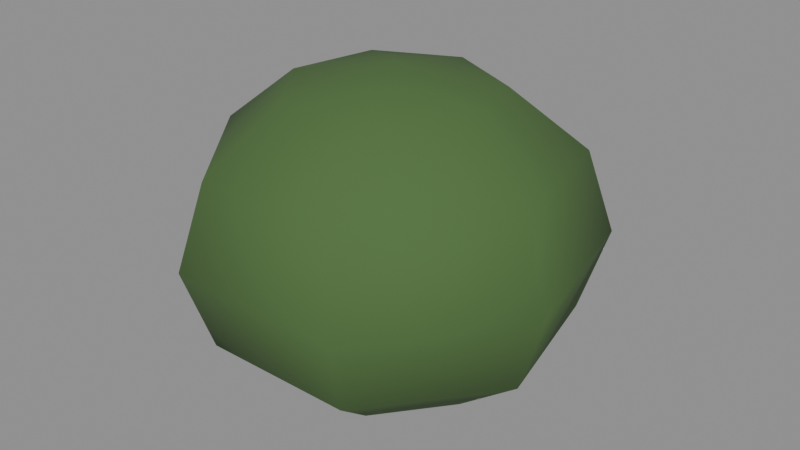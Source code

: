 # Source: plant-bush.blend  (saved by Blender 5.3.31; exported with 4.5.12 LTS)
import bpy
from mathutils import Matrix  # noqa: F401  (used for matrix-valued properties, if any)

bpy.ops.wm.read_factory_settings(use_empty=True)
scene = bpy.context.scene
scene.name = 'Scene'

# ---- materials (node trees are filled in below, after node groups)
mat_4a6a38 = bpy.data.materials.new('#4a6a38')
mat_4a6a38.use_backface_culling = True
mat_4a6a38.diffuse_color = (0.06848, 0.1441, 0.03955, 1.0)

# ---- material node trees
mat_4a6a38.use_nodes = True; mat_4a6a38.node_tree.nodes.clear()
_N = mat_4a6a38.node_tree.nodes; _L = mat_4a6a38.node_tree.links
n0 = _N.new('ShaderNodeBsdfPrincipled'); n0.name = 'Principled BSDF'; n0.location = (-200, 100)
n0.inputs[0].default_value = (0.06848, 0.1441, 0.03955, 1.0)
n0.inputs[2].default_value = 0.9
n0.inputs[10].default_value = 0.005
n1 = _N.new('ShaderNodeOutputMaterial'); n1.name = 'Material Output'; n1.location = (200, 100)
_L.new(n0.outputs[0], n1.inputs[0])
n1.is_active_output = True

# ---- meshes
me_00__4a6a38_r110 = bpy.data.meshes.new('00_#4a6a38_r110')
me_00__4a6a38_r110.from_pydata([(0.0, 1.311e-08, 0.49), (0.0, 0.15, 0.4578), (0.0, 0.2598, 0.37), (0.0, 0.2598, 0.13), (0.0, -1.311e-08, 0.01), (0.1173, 0.09352, 0.4578), (0.2031, 0.162, 0.37), (0.2345, 0.187, 0.25), (0.2031, 0.162, 0.13), (0.1173, 0.09352, 0.04215), (0.1462, -0.03338, 0.4578), (0.2533, -0.05781, 0.37), (0.2925, -0.06676, 0.25), (0.2533, -0.05781, 0.13), (0.1462, -0.03338, 0.04215), (0.06508, -0.1351, 0.4578), (0.1127, -0.2341, 0.37), (0.1302, -0.2703, 0.25), (0.1127, -0.2341, 0.13), (0.06508, -0.1351, 0.04215), (-0.06508, -0.1351, 0.4578), (-0.1127, -0.2341, 0.37), (-0.1302, -0.2703, 0.25), (-0.1127, -0.2341, 0.13), (-0.06508, -0.1351, 0.04215), (-0.1462, -0.03338, 0.4578), (-0.2533, -0.05781, 0.37), (-0.2925, -0.06676, 0.25), (-0.2533, -0.05781, 0.13), (-0.1462, -0.03338, 0.04215), (-0.1173, 0.09352, 0.4578), (-0.2031, 0.162, 0.37), (-0.2345, 0.187, 0.25), (-0.2031, 0.162, 0.13), (-0.1173, 0.09352, 0.04215), (4.47e-08, 0.3, 0.25), (2.235e-08, 0.15, 0.04215)], [], [(36, 3, 8, 9), (35, 2, 6, 7), (1, 0, 5), (4, 36, 9), (3, 35, 7, 8), (2, 1, 5, 6), (5, 0, 10), (4, 9, 14), (8, 7, 12, 13), (6, 5, 10, 11), (9, 8, 13, 14), (7, 6, 11, 12), (4, 14, 19), (13, 12, 17, 18), (11, 10, 15, 16), (14, 13, 18, 19), (12, 11, 16, 17), (10, 0, 15), (4, 19, 24), (18, 17, 22, 23), (16, 15, 20, 21), (19, 18, 23, 24), (17, 16, 21, 22), (15, 0, 20), (4, 24, 29), (23, 22, 27, 28), (21, 20, 25, 26), (24, 23, 28, 29), (22, 21, 26, 27), (20, 0, 25), (28, 27, 32, 33), (26, 25, 30, 31), (29, 28, 33, 34), (27, 26, 31, 32), (25, 0, 30), (4, 29, 34), (31, 30, 1, 2), (34, 33, 3, 36), (32, 31, 2, 35), (30, 0, 1), (4, 34, 36), (33, 32, 35, 3)])
me_00__4a6a38_r110.polygons.foreach_set('use_smooth', [True] * 42)
me_00__4a6a38_r110.materials.append(mat_4a6a38)
me_00__4a6a38_r110.update()

# ---- objects
ob_00__4a6a38_r110 = bpy.data.objects.new('00_#4a6a38_r110', me_00__4a6a38_r110)

# ---- transforms, parenting, visibility, modifiers, constraints
ob_00__4a6a38_r110.location = (0.0, 0.0, 0.0)

# ---- collection membership
scene.collection.objects.link(ob_00__4a6a38_r110)

# ---- scene / render settings (as saved in the file)
scene.frame_start = 1; scene.frame_end = 250; scene.frame_set(1)
scene.render.engine = 'BLENDER_EEVEE_NEXT'
scene.render.bake_bias = 0.0
scene.render.bake_samples = 0
scene.render.compositor_device = 'GPU'
scene.eevee.use_volume_custom_range = False
scene.eevee.fast_gi_thickness_near = 0.1
scene.eevee.fast_gi_thickness_far = 0.0
scene.eevee.ray_tracing_options.screen_trace_thickness = 0.1
bpy.context.view_layer.update()

# ---- added for rendering (the .blend has no active camera and no usable light): camera, sun + grey world if the file has none
cam_auto = bpy.data.cameras.new('AutoCamera')
cam_auto.lens = 50.0
cam_auto.sensor_width = 36.0
cam_auto.clip_end = 1000.0
ob_auto_camera = bpy.data.objects.new('AutoCamera', cam_auto)
scene.collection.objects.link(ob_auto_camera)
ob_auto_camera.location = (0.876675, -1.03715, 0.95134)
ob_auto_camera.rotation_euler = (1.09748, -7.21219e-08, 0.694738)
scene.camera = ob_auto_camera
light_auto_sun = bpy.data.lights.new('AutoSun', 'SUN')
light_auto_sun.energy = 3.0
light_auto_sun.angle = 0.0523599
ob_auto_sun = bpy.data.objects.new('AutoSun', light_auto_sun)
scene.collection.objects.link(ob_auto_sun)
ob_auto_sun.rotation_euler = (0.872665, 0.174533, 0.523599)
if scene.world is None:
    world_auto = bpy.data.worlds.new('AutoWorld')
    world_auto.color = (0.3, 0.3, 0.3)
    scene.world = world_auto
bpy.context.view_layer.update()
